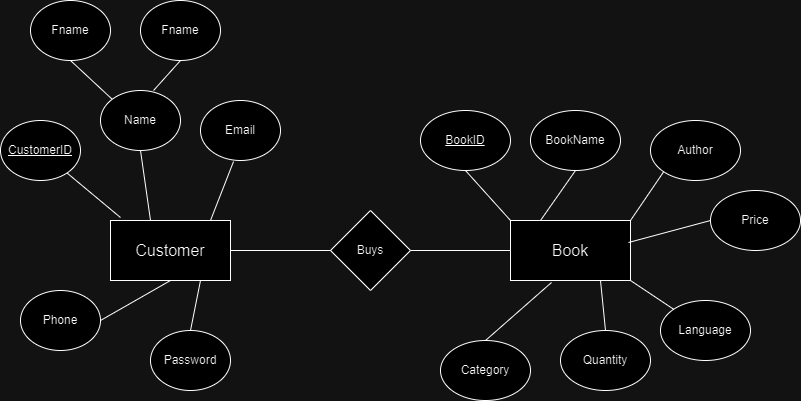

The diagram above was exported from draw.io. Its source (the exported page's mxGraphModel, read from the mxfile embedded in the PNG):
<mxGraphModel dx="1434" dy="772" grid="1" gridSize="10" guides="1" tooltips="1" connect="1" arrows="1" fold="1" page="1" pageScale="1" pageWidth="850" pageHeight="1100" math="0" shadow="0" extFonts="Permanent Marker^https://fonts.googleapis.com/css?family=Permanent+Marker">
  <root>
    <mxCell id="0" />
    <mxCell id="1" parent="0" />
    <mxCell id="FoegT2T0JmAVWGkSSOV6-1" value="&lt;font style=&quot;font-size: 16px;&quot;&gt;Customer&lt;/font&gt;" style="rounded=0;whiteSpace=wrap;html=1;" vertex="1" parent="1">
      <mxGeometry x="120" y="270" width="120" height="60" as="geometry" />
    </mxCell>
    <mxCell id="FoegT2T0JmAVWGkSSOV6-2" value="&lt;font style=&quot;font-size: 16px;&quot;&gt;Book&lt;/font&gt;" style="rounded=0;whiteSpace=wrap;html=1;" vertex="1" parent="1">
      <mxGeometry x="520" y="270" width="120" height="60" as="geometry" />
    </mxCell>
    <mxCell id="FoegT2T0JmAVWGkSSOV6-3" value="" style="endArrow=none;html=1;rounded=0;exitX=0.083;exitY=-0.05;exitDx=0;exitDy=0;exitPerimeter=0;" edge="1" parent="1" source="FoegT2T0JmAVWGkSSOV6-1" target="FoegT2T0JmAVWGkSSOV6-8">
      <mxGeometry width="50" height="50" relative="1" as="geometry">
        <mxPoint x="140" y="270" as="sourcePoint" />
        <mxPoint x="110" y="210" as="targetPoint" />
      </mxGeometry>
    </mxCell>
    <mxCell id="FoegT2T0JmAVWGkSSOV6-4" value="" style="endArrow=none;html=1;rounded=0;entryX=0.5;entryY=1;entryDx=0;entryDy=0;" edge="1" parent="1" target="FoegT2T0JmAVWGkSSOV6-9">
      <mxGeometry width="50" height="50" relative="1" as="geometry">
        <mxPoint x="160" y="270" as="sourcePoint" />
        <mxPoint x="160" y="200" as="targetPoint" />
      </mxGeometry>
    </mxCell>
    <mxCell id="FoegT2T0JmAVWGkSSOV6-5" value="" style="endArrow=none;html=1;rounded=0;exitX=0.5;exitY=1;exitDx=0;exitDy=0;entryX=1;entryY=0.5;entryDx=0;entryDy=0;" edge="1" parent="1" source="FoegT2T0JmAVWGkSSOV6-1" target="FoegT2T0JmAVWGkSSOV6-15">
      <mxGeometry width="50" height="50" relative="1" as="geometry">
        <mxPoint x="185" y="270" as="sourcePoint" />
        <mxPoint x="90" y="370" as="targetPoint" />
      </mxGeometry>
    </mxCell>
    <mxCell id="FoegT2T0JmAVWGkSSOV6-6" value="" style="endArrow=none;html=1;rounded=0;entryX=0.413;entryY=1.017;entryDx=0;entryDy=0;entryPerimeter=0;" edge="1" parent="1" target="FoegT2T0JmAVWGkSSOV6-17">
      <mxGeometry width="50" height="50" relative="1" as="geometry">
        <mxPoint x="220" y="270" as="sourcePoint" />
        <mxPoint x="240" y="210" as="targetPoint" />
      </mxGeometry>
    </mxCell>
    <mxCell id="FoegT2T0JmAVWGkSSOV6-7" value="" style="endArrow=none;html=1;rounded=0;entryX=0.5;entryY=0;entryDx=0;entryDy=0;exitX=0.75;exitY=1;exitDx=0;exitDy=0;" edge="1" parent="1" source="FoegT2T0JmAVWGkSSOV6-1" target="FoegT2T0JmAVWGkSSOV6-16">
      <mxGeometry width="50" height="50" relative="1" as="geometry">
        <mxPoint x="240" y="300" as="sourcePoint" />
        <mxPoint x="300" y="270" as="targetPoint" />
      </mxGeometry>
    </mxCell>
    <mxCell id="FoegT2T0JmAVWGkSSOV6-8" value="&lt;u&gt;CustomerID&lt;/u&gt;" style="ellipse;whiteSpace=wrap;html=1;" vertex="1" parent="1">
      <mxGeometry x="10" y="170" width="80" height="60" as="geometry" />
    </mxCell>
    <mxCell id="FoegT2T0JmAVWGkSSOV6-9" value="Name" style="ellipse;whiteSpace=wrap;html=1;" vertex="1" parent="1">
      <mxGeometry x="110" y="140" width="80" height="60" as="geometry" />
    </mxCell>
    <mxCell id="FoegT2T0JmAVWGkSSOV6-10" value="" style="endArrow=none;html=1;rounded=0;exitX=0;exitY=0;exitDx=0;exitDy=0;entryX=0.5;entryY=1;entryDx=0;entryDy=0;" edge="1" parent="1" source="FoegT2T0JmAVWGkSSOV6-9" target="FoegT2T0JmAVWGkSSOV6-11">
      <mxGeometry width="50" height="50" relative="1" as="geometry">
        <mxPoint x="125" y="140" as="sourcePoint" />
        <mxPoint x="100" y="100" as="targetPoint" />
      </mxGeometry>
    </mxCell>
    <mxCell id="FoegT2T0JmAVWGkSSOV6-11" value="Fname" style="ellipse;whiteSpace=wrap;html=1;" vertex="1" parent="1">
      <mxGeometry x="40" y="50" width="80" height="60" as="geometry" />
    </mxCell>
    <mxCell id="FoegT2T0JmAVWGkSSOV6-12" value="Fname" style="ellipse;whiteSpace=wrap;html=1;" vertex="1" parent="1">
      <mxGeometry x="150" y="50" width="80" height="60" as="geometry" />
    </mxCell>
    <mxCell id="FoegT2T0JmAVWGkSSOV6-14" value="" style="endArrow=none;html=1;rounded=0;entryX=0.5;entryY=1;entryDx=0;entryDy=0;exitX=0.663;exitY=0;exitDx=0;exitDy=0;exitPerimeter=0;" edge="1" parent="1" source="FoegT2T0JmAVWGkSSOV6-9" target="FoegT2T0JmAVWGkSSOV6-12">
      <mxGeometry width="50" height="50" relative="1" as="geometry">
        <mxPoint x="160" y="150" as="sourcePoint" />
        <mxPoint x="210" y="100" as="targetPoint" />
      </mxGeometry>
    </mxCell>
    <mxCell id="FoegT2T0JmAVWGkSSOV6-15" value="Phone" style="ellipse;whiteSpace=wrap;html=1;" vertex="1" parent="1">
      <mxGeometry x="30" y="340" width="80" height="60" as="geometry" />
    </mxCell>
    <mxCell id="FoegT2T0JmAVWGkSSOV6-16" value="Password" style="ellipse;whiteSpace=wrap;html=1;" vertex="1" parent="1">
      <mxGeometry x="160" y="380" width="80" height="60" as="geometry" />
    </mxCell>
    <mxCell id="FoegT2T0JmAVWGkSSOV6-17" value="Email" style="ellipse;whiteSpace=wrap;html=1;" vertex="1" parent="1">
      <mxGeometry x="210" y="150" width="80" height="60" as="geometry" />
    </mxCell>
    <mxCell id="FoegT2T0JmAVWGkSSOV6-18" value="Buys" style="rhombus;whiteSpace=wrap;html=1;" vertex="1" parent="1">
      <mxGeometry x="340" y="260" width="80" height="80" as="geometry" />
    </mxCell>
    <mxCell id="FoegT2T0JmAVWGkSSOV6-19" value="" style="endArrow=none;html=1;rounded=0;exitX=1;exitY=0.5;exitDx=0;exitDy=0;entryX=0;entryY=0.5;entryDx=0;entryDy=0;" edge="1" parent="1" source="FoegT2T0JmAVWGkSSOV6-1" target="FoegT2T0JmAVWGkSSOV6-18">
      <mxGeometry width="50" height="50" relative="1" as="geometry">
        <mxPoint x="400" y="420" as="sourcePoint" />
        <mxPoint x="450" y="370" as="targetPoint" />
      </mxGeometry>
    </mxCell>
    <mxCell id="FoegT2T0JmAVWGkSSOV6-20" value="" style="endArrow=none;html=1;rounded=0;entryX=0;entryY=0.5;entryDx=0;entryDy=0;exitX=1;exitY=0.5;exitDx=0;exitDy=0;" edge="1" parent="1" source="FoegT2T0JmAVWGkSSOV6-18" target="FoegT2T0JmAVWGkSSOV6-2">
      <mxGeometry width="50" height="50" relative="1" as="geometry">
        <mxPoint x="400" y="420" as="sourcePoint" />
        <mxPoint x="450" y="370" as="targetPoint" />
      </mxGeometry>
    </mxCell>
    <mxCell id="FoegT2T0JmAVWGkSSOV6-21" value="&lt;u&gt;BookID&lt;/u&gt;" style="ellipse;whiteSpace=wrap;html=1;" vertex="1" parent="1">
      <mxGeometry x="430" y="160" width="90" height="60" as="geometry" />
    </mxCell>
    <mxCell id="FoegT2T0JmAVWGkSSOV6-22" value="Author" style="ellipse;whiteSpace=wrap;html=1;" vertex="1" parent="1">
      <mxGeometry x="660" y="170" width="90" height="60" as="geometry" />
    </mxCell>
    <mxCell id="FoegT2T0JmAVWGkSSOV6-23" value="Price" style="ellipse;whiteSpace=wrap;html=1;" vertex="1" parent="1">
      <mxGeometry x="720" y="240" width="90" height="60" as="geometry" />
    </mxCell>
    <mxCell id="FoegT2T0JmAVWGkSSOV6-24" value="BookName" style="ellipse;whiteSpace=wrap;html=1;" vertex="1" parent="1">
      <mxGeometry x="540" y="160" width="90" height="60" as="geometry" />
    </mxCell>
    <mxCell id="FoegT2T0JmAVWGkSSOV6-25" value="Quantity" style="ellipse;whiteSpace=wrap;html=1;" vertex="1" parent="1">
      <mxGeometry x="570" y="380" width="90" height="60" as="geometry" />
    </mxCell>
    <mxCell id="FoegT2T0JmAVWGkSSOV6-26" value="Language" style="ellipse;whiteSpace=wrap;html=1;" vertex="1" parent="1">
      <mxGeometry x="670" y="350" width="90" height="60" as="geometry" />
    </mxCell>
    <mxCell id="FoegT2T0JmAVWGkSSOV6-27" value="Category" style="ellipse;whiteSpace=wrap;html=1;" vertex="1" parent="1">
      <mxGeometry x="450" y="390" width="90" height="60" as="geometry" />
    </mxCell>
    <mxCell id="FoegT2T0JmAVWGkSSOV6-29" value="" style="endArrow=none;html=1;rounded=0;entryX=0.5;entryY=1;entryDx=0;entryDy=0;exitX=0;exitY=0;exitDx=0;exitDy=0;" edge="1" parent="1" source="FoegT2T0JmAVWGkSSOV6-2" target="FoegT2T0JmAVWGkSSOV6-21">
      <mxGeometry width="50" height="50" relative="1" as="geometry">
        <mxPoint x="460" y="290" as="sourcePoint" />
        <mxPoint x="510" y="240" as="targetPoint" />
      </mxGeometry>
    </mxCell>
    <mxCell id="FoegT2T0JmAVWGkSSOV6-30" value="" style="endArrow=none;html=1;rounded=0;entryX=0.5;entryY=1;entryDx=0;entryDy=0;exitX=0.25;exitY=0;exitDx=0;exitDy=0;" edge="1" parent="1" source="FoegT2T0JmAVWGkSSOV6-2" target="FoegT2T0JmAVWGkSSOV6-24">
      <mxGeometry width="50" height="50" relative="1" as="geometry">
        <mxPoint x="400" y="420" as="sourcePoint" />
        <mxPoint x="450" y="370" as="targetPoint" />
      </mxGeometry>
    </mxCell>
    <mxCell id="FoegT2T0JmAVWGkSSOV6-31" value="" style="endArrow=none;html=1;rounded=0;entryX=0;entryY=1;entryDx=0;entryDy=0;exitX=1;exitY=0;exitDx=0;exitDy=0;" edge="1" parent="1" source="FoegT2T0JmAVWGkSSOV6-2" target="FoegT2T0JmAVWGkSSOV6-22">
      <mxGeometry width="50" height="50" relative="1" as="geometry">
        <mxPoint x="620" y="290" as="sourcePoint" />
        <mxPoint x="670" y="240" as="targetPoint" />
      </mxGeometry>
    </mxCell>
    <mxCell id="FoegT2T0JmAVWGkSSOV6-32" value="" style="endArrow=none;html=1;rounded=0;entryX=0;entryY=0.5;entryDx=0;entryDy=0;exitX=0.983;exitY=0.367;exitDx=0;exitDy=0;exitPerimeter=0;" edge="1" parent="1" source="FoegT2T0JmAVWGkSSOV6-2" target="FoegT2T0JmAVWGkSSOV6-23">
      <mxGeometry width="50" height="50" relative="1" as="geometry">
        <mxPoint x="440" y="480" as="sourcePoint" />
        <mxPoint x="490" y="430" as="targetPoint" />
      </mxGeometry>
    </mxCell>
    <mxCell id="FoegT2T0JmAVWGkSSOV6-33" value="" style="endArrow=none;html=1;rounded=0;entryX=0;entryY=0;entryDx=0;entryDy=0;exitX=1;exitY=1;exitDx=0;exitDy=0;" edge="1" parent="1" source="FoegT2T0JmAVWGkSSOV6-2" target="FoegT2T0JmAVWGkSSOV6-26">
      <mxGeometry width="50" height="50" relative="1" as="geometry">
        <mxPoint x="490" y="510" as="sourcePoint" />
        <mxPoint x="540" y="460" as="targetPoint" />
      </mxGeometry>
    </mxCell>
    <mxCell id="FoegT2T0JmAVWGkSSOV6-34" value="" style="endArrow=none;html=1;rounded=0;entryX=0.75;entryY=1;entryDx=0;entryDy=0;exitX=0.5;exitY=0;exitDx=0;exitDy=0;" edge="1" parent="1" source="FoegT2T0JmAVWGkSSOV6-25" target="FoegT2T0JmAVWGkSSOV6-2">
      <mxGeometry width="50" height="50" relative="1" as="geometry">
        <mxPoint x="460" y="400" as="sourcePoint" />
        <mxPoint x="510" y="350" as="targetPoint" />
      </mxGeometry>
    </mxCell>
    <mxCell id="FoegT2T0JmAVWGkSSOV6-35" value="" style="endArrow=none;html=1;rounded=0;entryX=0.342;entryY=1.033;entryDx=0;entryDy=0;entryPerimeter=0;exitX=0.5;exitY=0;exitDx=0;exitDy=0;" edge="1" parent="1" source="FoegT2T0JmAVWGkSSOV6-27" target="FoegT2T0JmAVWGkSSOV6-2">
      <mxGeometry width="50" height="50" relative="1" as="geometry">
        <mxPoint x="460" y="410" as="sourcePoint" />
        <mxPoint x="510" y="360" as="targetPoint" />
      </mxGeometry>
    </mxCell>
  </root>
</mxGraphModel>